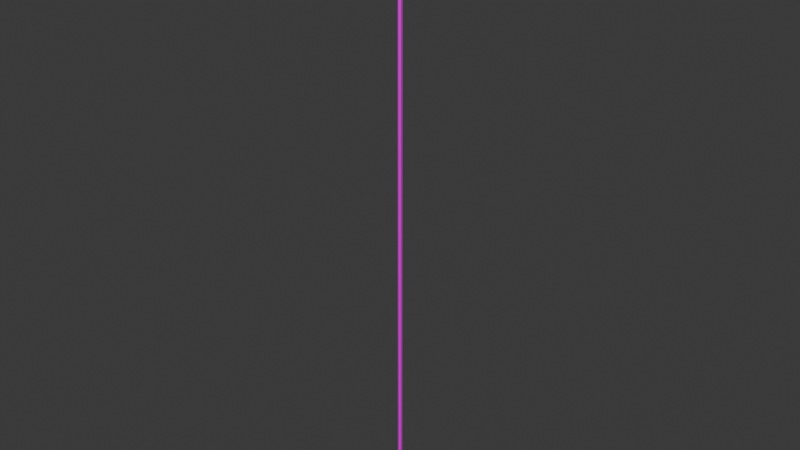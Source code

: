 # Source: knife.blend  (saved by Blender 4.5.90; exported with 4.5.12 LTS)
import bpy
from mathutils import Matrix  # noqa: F401  (used for matrix-valued properties, if any)

bpy.ops.wm.read_factory_settings(use_empty=True)
scene = bpy.context.scene
scene.name = 'Scene'

# ---- collections
col_collection = bpy.data.collections.new('Collection'); scene.collection.children.link(col_collection)

# ---- images (referenced by path relative to the original .blend; pixels are not part of the script)
import os
ASSET_DIR = os.environ.get("B2B_ASSET_DIR", "")  # directory of the original .blend (textures are referenced by path, not embedded)
HERE = os.path.dirname(os.path.abspath(__file__))  # packed textures are extracted next to this script under _unpacked/

def load_image(name, relpath, width, height, colorspace="sRGB"):
    """Load a texture the original file referenced (path relative to the .blend, or extracted next to this script)."""
    p = next((c for c in (os.path.join(HERE, relpath), os.path.join(ASSET_DIR, relpath)) if relpath and os.path.exists(c)), "")
    if p:
        img = bpy.data.images.load(p, check_existing=True)
        img.name = name
    else:  # same state as the original file: an image datablock whose file is absent (Cycles renders it pink)
        img = bpy.data.images.new(name, width, height)
        img.source = "FILE"
        img.filepath = "//" + (relpath or name)
    img.colorspace_settings.name = colorspace
    return img
img_metal_png = load_image('metal.png', 'assets/metal.png', 1024, 1024, 'sRGB')
img_knife = load_image('knife', 'assets/knife.png', 1024, 1024, 'sRGB')

# ---- materials (node trees are filled in below, after node groups)
mat_metal = bpy.data.materials.new('metal')
mat_knife = bpy.data.materials.new('knife')

# ---- material node trees
mat_metal.use_nodes = True; mat_metal.node_tree.nodes.clear()
_N = mat_metal.node_tree.nodes; _L = mat_metal.node_tree.links
n0 = _N.new('ShaderNodeBsdfPrincipled'); n0.name = 'Principled BSDF'; n0.location = (-200, 100)
n0.inputs[1].default_value = 0.5556
n0.inputs[2].default_value = 0.7037
n1 = _N.new('ShaderNodeOutputMaterial'); n1.name = 'Material Output'; n1.location = (200, 100)
n2 = _N.new('ShaderNodeTexImage'); n2.name = 'Image Texture'; n2.location = (-490, 75)
n2.image = img_metal_png
n2.interpolation = 'Closest'
_L.new(n0.outputs[0], n1.inputs[0])
_L.new(n2.outputs[0], n0.inputs[0])
n1.is_active_output = True
mat_knife.use_nodes = True; mat_knife.node_tree.nodes.clear()
_N = mat_knife.node_tree.nodes; _L = mat_knife.node_tree.links
n0 = _N.new('ShaderNodeBsdfPrincipled'); n0.name = 'Principled BSDF'; n0.location = (-200, 100)
n0.inputs[1].default_value = 0.6111
n1 = _N.new('ShaderNodeOutputMaterial'); n1.name = 'Material Output'; n1.location = (200, 100)
n2 = _N.new('ShaderNodeTexImage'); n2.name = 'Image Texture'; n2.location = (-490, 75)
n2.image = img_knife
n2.interpolation = 'Closest'
_L.new(n0.outputs[0], n1.inputs[0])
_L.new(n2.outputs[0], n0.inputs[0])
n1.is_active_output = True

# ---- world
world_world = bpy.data.worlds.new('World'); scene.world = world_world
world_world.use_nodes = True; world_world.node_tree.nodes.clear()
_N = world_world.node_tree.nodes; _L = world_world.node_tree.links
n0 = _N.new('ShaderNodeOutputWorld'); n0.name = 'World Output'; n0.location = (200, 100)
n1 = _N.new('ShaderNodeBackground'); n1.name = 'Background'; n1.location = (-200, 100)
n1.inputs[0].default_value = (0.05088, 0.05088, 0.05088, 1.0)
_L.new(n1.outputs[0], n0.inputs[0])
n0.is_active_output = True
world_world.color = (0.05088, 0.05088, 0.05088)
world_world.sun_shadow_jitter_overblur = 0.0

# ---- meshes
me_circle = bpy.data.meshes.new('Circle')
me_circle.from_pydata([(0.0, 1.0, 0.0), (-0.866, 0.5, 0.0), (-0.866, -0.5, 0.0), (0.0, -1.0, 0.0), (0.866, -0.5, 0.0), (0.866, 0.5, 0.0), (0.0, 1.0, 5.329), (-0.866, 0.5, 5.329), (-0.866, -0.5, 5.329), (0.0, -1.0, 5.329), (0.866, -0.5, 5.329), (0.866, 0.5, 5.329), (-1.953, 1.128, -0.01174), (0.0, 2.255, -0.01174), (-1.953, -1.128, -0.01174), (0.0, -2.255, -0.01174), (1.953, -1.128, -0.01174), (1.953, 1.128, -0.01174), (-2.144, 1.238, -0.1184), (0.0, 2.476, -0.1184), (-2.144, -1.238, -0.1184), (0.0, -2.476, -0.1184), (2.144, -1.238, -0.1184), (2.144, 1.238, -0.1184), (-1.555, 0.8976, -0.1358), (0.0, 1.795, -0.1358), (-1.555, -0.8976, -0.1358), (0.0, -1.795, -0.1358), (1.555, -0.8976, -0.1358), (1.555, 0.8976, -0.1358)], [], [(4, 3, 15, 16), (7, 8, 9, 10, 11, 6), (4, 5, 11, 10), (2, 3, 9, 8), (0, 1, 7, 6), (5, 0, 6, 11), (3, 4, 10, 9), (1, 2, 8, 7), (16, 15, 21, 22), (2, 1, 12, 14), (5, 4, 16, 17), (3, 2, 14, 15), (1, 0, 13, 12), (0, 5, 17, 13), (21, 20, 26, 27), (14, 12, 18, 20), (17, 16, 22, 23), (15, 14, 20, 21), (12, 13, 19, 18), (13, 17, 23, 19), (24, 25, 29, 28, 27, 26), (18, 19, 25, 24), (19, 23, 29, 25), (22, 21, 27, 28), (20, 18, 24, 26), (23, 22, 28, 29)])
_uv = me_circle.uv_layers.new(name='UVMap')
_uv.uv.foreach_set('vector', [0.5552, -2.478, 0.4957, -2.477, 0.4945, -2.49, 0.6055, -2.493, 1.426, 5.041, 1.427, 5.044, 1.416, 5.046, 1.404, 5.044, 1.404, 5.041, 1.415, 5.04, 0.5552, -2.478, 0.5744, -2.481, 1.404, 5.041, 1.404, 5.044, 0.437, -2.478, 0.4957, -2.477, -0.4206, 5.046, -0.4091, 5.044, 0.4999, -2.483, 0.4212, -2.481, 1.426, 5.041, 1.415, 5.04, 0.5744, -2.481, 0.4999, -2.483, 1.415, 5.04, 1.404, 5.041, 0.4957, -2.477, 0.5552, -2.478, 1.404, 5.044, 1.416, 5.046, 0.4212, -2.481, 0.437, -2.478, -0.4091, 5.044, -0.4099, 5.041, 0.6055, -2.493, 0.4945, -2.49, 0.4945, -2.64, 0.6029, -2.643, 0.437, -2.478, 0.4212, -2.481, 0.3116, -2.5, 0.384, -2.493, 0.5744, -2.481, 0.5552, -2.478, 0.6055, -2.493, 0.6817, -2.499, 0.4957, -2.477, 0.437, -2.478, 0.384, -2.493, 0.4945, -2.49, 0.4212, -2.481, 0.4999, -2.483, 0.508, -2.503, 0.3116, -2.5, 0.4999, -2.483, 0.5744, -2.481, 0.6817, -2.499, 0.508, -2.503, 0.4945, -2.64, 0.3868, -2.643, 0.4117, -2.669, 0.4951, -2.666, 0.384, -2.493, 0.3116, -2.5, 0.3186, -2.651, 0.3868, -2.643, 0.6817, -2.499, 0.6055, -2.493, 0.6029, -2.643, 0.675, -2.65, 0.4945, -2.49, 0.384, -2.493, 0.3868, -2.643, 0.4945, -2.64, 0.3116, -2.5, 0.508, -2.503, 0.5071, -2.654, 0.3186, -2.651, 0.508, -2.503, 0.6817, -2.499, 0.675, -2.65, 0.5071, -2.654, 0.3752, -2.674, 0.5023, -2.677, 0.62, -2.674, 0.5792, -2.669, 0.4951, -2.666, 0.4117, -2.669, 0.3186, -2.651, 0.5071, -2.654, 0.5023, -2.677, 0.3752, -2.674, 0.5071, -2.654, 0.675, -2.65, 0.62, -2.674, 0.5023, -2.677, 0.6029, -2.643, 0.4945, -2.64, 0.4951, -2.666, 0.5792, -2.669, 0.3868, -2.643, 0.3186, -2.651, 0.3752, -2.674, 0.4117, -2.669, 0.675, -2.65, 0.6029, -2.643, 0.5792, -2.669, 0.62, -2.674])
me_circle.materials.append(mat_metal)
me_circle.update()
me_cube_001 = bpy.data.meshes.new('Cube.001')
me_cube_001.from_pydata([(-1.126, -0.2535, -0.6837), (-1.126, -0.2535, 1.149), (-1.126, 0.2535, -0.6837), (-1.126, 0.2535, 1.149), (0.0, -0.7496, -1.0), (0.0, -0.7496, 1.0), (0.0, 0.7496, -1.0), (0.0, 0.7496, 1.0), (-1.126, 1.0, -0.8965), (-1.126, -1.0, -0.8965), (-1.126, -1.0, 1.362), (-1.126, 1.0, 1.362), (-2.978, 0.1459, -0.8175), (-2.978, -0.1459, -0.8175), (-2.978, -0.1459, 0.4325), (-2.978, 0.1459, 0.4325), (-4.081, 0.0, -1.145)], [], [(1, 3, 15, 14), (8, 11, 7, 6), (6, 7, 5, 4), (4, 5, 10, 9), (8, 6, 4, 9), (7, 11, 10, 5), (0, 2, 8, 9), (1, 0, 9, 10), (3, 1, 10, 11), (2, 3, 11, 8), (14, 15, 16), (2, 0, 13, 12), (3, 2, 12, 15), (0, 1, 14, 13), (12, 13, 16), (15, 12, 16), (13, 14, 16)])
me_cube_001.polygons.foreach_set('material_index', [0, 1, 1, 1, 1, 1, 1, 1, 1, 1, 0, 0, 0, 0, 0, 0, 0])
_uv = me_cube_001.uv_layers.new(name='UVMap')
_uv.uv.foreach_set('vector', [0.874, 0.2398, 0.7953, 0.2398, 0.812, 0.0, 0.8573, 0.0, 0.5145, 0.5413, 0.5145, 0.4059, 0.6073, 0.4276, 0.6073, 0.5475, 0.5145, 0.4059, 0.5145, 0.286, 0.6378, 0.286, 0.6378, 0.4059, 0.3812, 0.6238, 0.3812, 0.5038, 0.4739, 0.4821, 0.4739, 0.6176, 0.6987, 0.6458, 0.6073, 0.6307, 0.6073, 0.5409, 0.6987, 0.5258, 0.7045, 0.5108, 0.6073, 0.5258, 0.6073, 0.4059, 0.7045, 0.4209, 0.1159, 0.8257, 0.1947, 0.8257, 0.3106, 0.8587, 0.0, 0.8587, 0.3145, 0.4977, 0.3145, 0.6184, 0.2654, 0.6324, 0.2654, 0.4837, 0.3198, 0.4949, 0.2782, 0.4949, 0.2168, 0.4821, 0.3812, 0.4821, 0.3198, 0.6048, 0.3198, 0.4949, 0.3812, 0.4821, 0.3812, 0.6176, 0.4858, 0.5122, 0.5309, 0.508, 0.5309, 0.754, 0.9213, 0.3106, 1.0, 0.3106, 0.9833, 0.599, 0.938, 0.599, 0.5064, 0.04496, 0.3699, 0.03056, 0.3283, 0.329, 0.4215, 0.3388, 0.3699, 0.03056, 0.5064, 0.04496, 0.4215, 0.3388, 0.3283, 0.329, 0.938, 0.599, 0.9833, 0.599, 0.9606, 0.7741, 0.4215, 0.3388, 0.3283, 0.329, 0.2851, 0.5046, 0.3283, 0.329, 0.4215, 0.3388, 0.2851, 0.5046])
me_cube_001.materials.append(mat_knife)
me_cube_001.materials.append(mat_metal)
me_cube_001.use_paint_bone_selection = False
me_cube_001.use_paint_mask = True
me_cube_001.update()
me_cube_002 = bpy.data.meshes.new('Cube.002')
me_cube_002.from_pydata([(1.126, -0.2535, -0.6837), (1.126, -0.2535, 1.149), (1.126, 0.2535, -0.6837), (1.126, 0.2535, 1.149), (0.0, -0.7496, -1.0), (0.0, -0.7496, 1.0), (0.0, 0.7496, -1.0), (0.0, 0.7496, 1.0), (1.126, 1.0, -0.8965), (1.126, -1.0, -0.8965), (1.126, -1.0, 1.362), (1.126, 1.0, 1.362), (2.978, 0.1459, -0.8175), (2.978, -0.1459, -0.8175), (2.978, -0.1459, 0.4325), (2.978, 0.1459, 0.4325), (4.081, 0.0, -1.145)], [], [(1, 14, 15, 3), (8, 6, 7, 11), (6, 4, 5, 7), (4, 9, 10, 5), (8, 9, 4, 6), (7, 5, 10, 11), (0, 9, 8, 2), (1, 10, 9, 0), (3, 11, 10, 1), (2, 8, 11, 3), (14, 16, 15), (2, 12, 13, 0), (3, 15, 12, 2), (0, 13, 14, 1), (12, 16, 13), (15, 16, 12), (13, 16, 14)])
me_cube_002.polygons.foreach_set('material_index', [1, 0, 0, 0, 0, 0, 0, 0, 0, 0, 1, 1, 1, 1, 1, 1, 1])
_uv = me_cube_002.uv_layers.new(name='UVMap')
_uv.uv.foreach_set('vector', [0.874, 0.2398, 0.7953, 0.2398, 0.812, 0.0, 0.8573, 0.0, 0.5145, 0.5413, 0.5145, 0.4059, 0.6073, 0.4276, 0.6073, 0.5475, 0.5145, 0.4059, 0.5145, 0.286, 0.6378, 0.286, 0.6378, 0.4059, 0.3812, 0.6238, 0.3812, 0.5038, 0.4739, 0.4821, 0.4739, 0.6176, 0.6987, 0.6458, 0.6073, 0.6307, 0.6073, 0.5409, 0.6987, 0.5258, 0.7045, 0.5108, 0.6073, 0.5258, 0.6073, 0.4059, 0.7045, 0.4209, 0.1159, 0.8257, 0.1947, 0.8257, 0.3106, 0.8587, 0.0, 0.8587, 0.3145, 0.4977, 0.3145, 0.6184, 0.2654, 0.6324, 0.2654, 0.4837, 0.3198, 0.4949, 0.2782, 0.4949, 0.2168, 0.4821, 0.3812, 0.4821, 0.3198, 0.6048, 0.3198, 0.4949, 0.3812, 0.4821, 0.3812, 0.6176, 0.4858, 0.5122, 0.5309, 0.508, 0.5309, 0.754, 0.9213, 0.3106, 1.0, 0.3106, 0.9833, 0.599, 0.938, 0.599, 0.1071, 0.04492, 0.1601, 0.3333, 0.2498, 0.3329, 0.2387, 0.04422, 0.2387, 0.04422, 0.2498, 0.3329, 0.1601, 0.3333, 0.1071, 0.04492, 0.938, 0.599, 0.9833, 0.599, 0.9606, 0.7741, 0.1601, 0.3333, 0.2742, 0.5045, 0.2498, 0.3329, 0.2498, 0.3329, 0.2742, 0.5045, 0.1601, 0.3333])
me_cube_002.materials.append(mat_metal)
me_cube_002.materials.append(mat_knife)
me_cube_002.update()
arm_metarig = bpy.data.armatures.new('metarig')  # bones are not reproduced

# ---- objects
ob_dropper = bpy.data.objects.new('dropper', me_circle)
ob_metarig = bpy.data.objects.new('metarig', arm_metarig)
ob_knife_l = bpy.data.objects.new('knife L', me_cube_001)
ob_knife_r = bpy.data.objects.new('knife R', me_cube_002)

# ---- transforms, parenting, visibility, modifiers, constraints
ob_dropper.location = (0.0, 0.0, 0.2759)
ob_dropper.scale = (0.0156, 0.0156, 0.7533)
ob_metarig.location = (0.0, 0.0, 0.0)
ob_knife_l.parent = ob_dropper
ob_knife_l.matrix_parent_inverse = Matrix(((64.09, -0.0, 0.0, -0.0), (-0.0, 64.09, -0.0, 0.0), (0.0, -0.0, 1.327, -0.3663), (-0.0, 0.0, -0.0, 1.0)))
ob_knife_l.location = (-0.01626, 0.0, 0.2114)
ob_knife_l.rotation_euler = (0.0, -1.518, 0.0)
ob_knife_l.scale = (0.05067, 0.009286, 0.02335)
ob_knife_r.parent = ob_dropper
ob_knife_r.matrix_parent_inverse = Matrix(((64.09, -0.0, 0.0, -0.0), (-0.0, 64.09, -0.0, 0.0), (0.0, -0.0, 1.327, -0.3663), (-0.0, 0.0, -0.0, 1.0)))
ob_knife_r.location = (0.01626, 0.0, 0.2114)
ob_knife_r.rotation_euler = (-0.0, 1.518, 0.0)
ob_knife_r.scale = (0.05067, 0.009286, 0.02335)

# ---- collection membership
col_collection.objects.link(ob_dropper)
col_collection.objects.link(ob_metarig)
col_collection.objects.link(ob_knife_l)
col_collection.objects.link(ob_knife_r)

# ---- scene / render settings (as saved in the file)
scene.frame_start = 1; scene.frame_end = 250; scene.frame_set(174)
scene.render.engine = 'BLENDER_EEVEE_NEXT'
bpy.context.view_layer.update()

# ---- added for rendering (the .blend has no active camera and no usable light): camera, sun
cam_auto = bpy.data.cameras.new('AutoCamera')
cam_auto.lens = 50.0
cam_auto.sensor_width = 36.0
cam_auto.clip_end = 1000.0
ob_auto_camera = bpy.data.objects.new('AutoCamera', cam_auto)
scene.collection.objects.link(ob_auto_camera)
ob_auto_camera.location = (3.9682, -4.76183, 5.32136)
ob_auto_camera.rotation_euler = (1.09748, -7.21219e-08, 0.694738)
scene.camera = ob_auto_camera
light_auto_sun = bpy.data.lights.new('AutoSun', 'SUN')
light_auto_sun.energy = 3.0
light_auto_sun.angle = 0.0523599
ob_auto_sun = bpy.data.objects.new('AutoSun', light_auto_sun)
scene.collection.objects.link(ob_auto_sun)
ob_auto_sun.rotation_euler = (0.872665, 0.174533, 0.523599)
bpy.context.view_layer.update()
